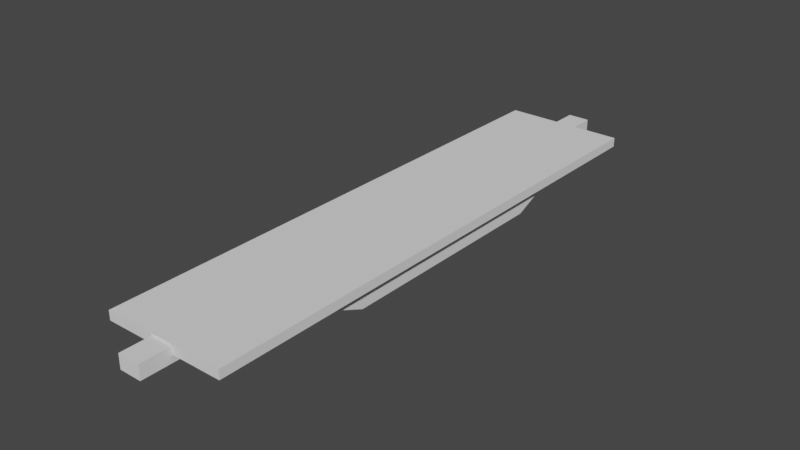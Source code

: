 # Source: blend.blend  (saved by Blender 2.82.7; exported with 4.5.12 LTS)
import bpy
from mathutils import Matrix  # noqa: F401  (used for matrix-valued properties, if any)

bpy.ops.wm.read_factory_settings(use_empty=True)
scene = bpy.context.scene
scene.name = 'Scene'

# ---- collections
col_x = bpy.data.collections.new('вагон_платформа'); scene.collection.children.link(col_x)
col_x_1 = bpy.data.collections.new('чертежи'); scene.collection.children.link(col_x_1)
col_x_2 = bpy.data.collections.new('тележка_вагонов')  # instanced only; not linked into the scene

# ---- materials (node trees are filled in below, after node groups)
mat_x = bpy.data.materials.new('общий_материал')

# ---- material node trees

# ---- world
world_world = bpy.data.worlds.new('World'); scene.world = world_world
world_world.use_nodes = True; world_world.node_tree.nodes.clear()
_N = world_world.node_tree.nodes; _L = world_world.node_tree.links
n0 = _N.new('ShaderNodeOutputWorld'); n0.name = 'World Output'; n0.location = (300, 300)
n1 = _N.new('ShaderNodeBackground'); n1.name = 'Background'; n1.location = (10, 300)
n1.inputs[0].default_value = (0.05088, 0.05088, 0.05088, 1.0)
_L.new(n1.outputs[0], n0.inputs[0])
n0.is_active_output = True
world_world.color = (0.05088, 0.05088, 0.05088)
world_world.use_sun_shadow = False
world_world.sun_shadow_jitter_overblur = 0.0

# ---- meshes
me_cube_002 = bpy.data.meshes.new('Cube.002')
me_cube_002.from_pydata([(-1.472, -6.472, 0.4894), (-1.472, -6.472, 0.7108), (-1.472, 6.479, 0.4894), (-1.472, 6.479, 0.7108), (1.468, -6.472, 0.4894), (1.468, -6.472, 0.7108), (1.468, 6.479, 0.4894), (1.468, 6.479, 0.7108), (-1.306, -2.685, 0.03677), (-1.306, -3.805, 0.5092), (-1.306, 2.692, 0.03677), (-1.306, 3.813, 0.5092), (1.302, -2.685, 0.03677), (1.302, -3.805, 0.5092), (1.302, 2.692, 0.03677), (1.302, 3.813, 0.5092), (-0.2661, 3.316, 0.3219), (-0.2661, 3.316, 0.662), (-0.2661, 7.208, 0.3219), (-0.2661, 7.208, 0.662), (0.2661, 3.316, 0.3219), (0.2661, 3.316, 0.662), (0.2661, 7.208, 0.3219), (0.2661, 7.208, 0.662), (-0.2661, -3.3, 0.3219), (-0.2661, -3.3, 0.662), (-0.2661, -7.192, 0.3219), (-0.2661, -7.192, 0.662), (0.2661, -3.3, 0.3219), (0.2661, -3.3, 0.662), (0.2661, -7.192, 0.3219), (0.2661, -7.192, 0.662)], [], [(0, 1, 3, 2), (2, 3, 7, 6), (6, 7, 5, 4), (4, 5, 1, 0), (2, 6, 4, 0), (7, 3, 1, 5), (8, 9, 11, 10), (10, 11, 15, 14), (14, 15, 13, 12), (12, 13, 9, 8), (10, 14, 12, 8), (16, 17, 19, 18), (18, 19, 23, 22), (22, 23, 21, 20), (24, 25, 27, 26), (26, 27, 31, 30), (23, 19, 17, 21), (30, 31, 29, 28), (31, 27, 25, 29)])
_uv = me_cube_002.uv_layers.new(name='UVMap')
_uv.uv.foreach_set('vector', [0.7559, 0.7544, 0.8673, 0.7544, 0.8673, 0.8657, 0.7559, 0.8657, 0.7559, 0.7544, 0.8673, 0.7544, 0.8673, 0.8657, 0.7559, 0.8657, 0.7559, 0.7544, 0.8673, 0.7544, 0.8673, 0.8657, 0.7559, 0.8657, 0.7559, 0.7544, 0.8673, 0.7544, 0.8673, 0.8657, 0.7559, 0.8657, 0.7559, 0.7544, 0.8673, 0.7544, 0.8673, 0.8657, 0.7559, 0.8657, 0.7559, 0.7544, 0.8673, 0.7544, 0.8673, 0.8657, 0.7559, 0.8657, 0.1312, 0.3792, 0.2425, 0.3792, 0.2425, 0.4906, 0.1312, 0.4906, 0.1312, 0.3792, 0.2425, 0.3792, 0.2425, 0.4906, 0.1312, 0.4906, 0.1312, 0.3792, 0.2425, 0.3792, 0.2425, 0.4906, 0.1312, 0.4906, 0.1312, 0.3792, 0.2425, 0.3792, 0.2425, 0.4906, 0.1312, 0.4906, 0.1312, 0.3792, 0.2425, 0.3792, 0.2425, 0.4906, 0.1312, 0.4906, 0.3849, 0.6345, 0.488, 0.6345, 0.488, 0.7376, 0.3849, 0.7376, 0.3849, 0.6345, 0.488, 0.6345, 0.488, 0.7376, 0.3849, 0.7376, 0.3849, 0.6345, 0.488, 0.6345, 0.488, 0.7376, 0.3849, 0.7376, 0.3849, 0.6345, 0.488, 0.6345, 0.488, 0.7376, 0.3849, 0.7376, 0.3849, 0.6345, 0.488, 0.6345, 0.488, 0.7376, 0.3849, 0.7376, 0.3849, 0.6345, 0.488, 0.6345, 0.488, 0.7376, 0.3849, 0.7376, 0.3849, 0.6345, 0.488, 0.6345, 0.488, 0.7376, 0.3849, 0.7376, 0.3849, 0.6345, 0.488, 0.6345, 0.488, 0.7376, 0.3849, 0.7376])
me_cube_002.materials.append(mat_x)
me_cube_002.materials.append(mat_x)
me_cube_002.use_remesh_preserve_volume = False
me_cube_002.use_remesh_preserve_attributes = False
me_cube_002.use_mirror_vertex_groups = False
me_cube_002.update()

# ---- objects
ob_x = bpy.data.objects.new('вагон_платформа', me_cube_002)
ob_x_1 = bpy.data.objects.new('тележка_вагонов', None)
ob_001 = bpy.data.objects.new('тележка_вагонов.001', None)
ob_empty = bpy.data.objects.new('Empty', None)
ob_empty_001 = bpy.data.objects.new('Empty.001', None)
ob_empty_002 = bpy.data.objects.new('Empty.002', None)

# ---- transforms, parenting, visibility, modifiers, constraints
ob_x.location = (-0.0004215, -6.481, 0.5335)
ob_x.lock_rotations_4d = False
ob_x.empty_display_type = 'ARROWS'
ob_x.lineart.crease_threshold = 0.0
ob_x_1.location = (0.002741, -1.791, 0.006645)
ob_x_1.instance_type = 'COLLECTION'
ob_x_1.lineart.crease_threshold = 0.0
ob_001.location = (0.002741, -11.18, 0.006645)
ob_001.instance_type = 'COLLECTION'
ob_001.lineart.crease_threshold = 0.0
ob_empty.location = (-8.584e-16, -4.8, -4.217)
ob_empty.rotation_euler = (1.571, -0.005386, 1.571)
ob_empty.scale = (4.109, 4.109, 4.109)
ob_empty.empty_display_type = 'IMAGE'
ob_empty.empty_display_size = 5.0
ob_empty.empty_image_depth = 'FRONT'
ob_empty.show_empty_image_perspective = False
ob_empty.use_empty_image_alpha = True
ob_empty.empty_image_side = 'FRONT'
ob_empty.color = (1.0, 1.0, 1.0, 0.4028)
ob_empty.lineart.crease_threshold = 0.0
ob_empty_001.location = (-1.444, -4.792, 0.0)
ob_empty_001.rotation_euler = (0.0, -0.0, 1.574)
ob_empty_001.scale = (4.109, 4.109, 4.109)
ob_empty_001.empty_display_type = 'IMAGE'
ob_empty_001.empty_display_size = 5.0
ob_empty_001.empty_image_depth = 'FRONT'
ob_empty_001.show_empty_image_perspective = False
ob_empty_001.use_empty_image_alpha = True
ob_empty_001.empty_image_side = 'FRONT'
ob_empty_001.color = (1.0, 1.0, 1.0, 0.3681)
ob_empty_001.lineart.crease_threshold = 0.0
ob_empty_002.location = (8.439, -5.438e-07, -4.193)
ob_empty_002.rotation_euler = (1.571, 0.0, 3.142)
ob_empty_002.scale = (4.109, 4.109, 4.109)
ob_empty_002.empty_display_type = 'IMAGE'
ob_empty_002.empty_display_size = 5.0
ob_empty_002.empty_image_depth = 'FRONT'
ob_empty_002.show_empty_image_perspective = False
ob_empty_002.use_empty_image_alpha = True
ob_empty_002.empty_image_side = 'FRONT'
ob_empty_002.color = (1.0, 1.0, 1.0, 0.4931)
ob_empty_002.lineart.crease_threshold = 0.0
ob_x_1.instance_collection = col_x_2
ob_001.instance_collection = col_x_2

# ---- collection membership
col_x.objects.link(ob_x)
col_x.objects.link(ob_x_1)
col_x.objects.link(ob_001)
col_x_1.objects.link(ob_empty)
col_x_1.objects.link(ob_empty_001)
col_x_1.objects.link(ob_empty_002)

# ---- scene / render settings (as saved in the file)
scene.frame_start = 1; scene.frame_end = 250; scene.frame_set(1)
scene.render.engine = 'BLENDER_EEVEE_NEXT'
scene.cycles.use_denoising = False
scene.cycles.samples = 128
scene.cycles.sampling_pattern = 'TABULATED_SOBOL'
scene.cycles.use_adaptive_sampling = False
scene.cycles.use_light_tree = False
scene.view_settings.view_transform = 'Filmic'
bpy.context.view_layer.update()

# ---- added for rendering (the .blend has no active camera and no usable light): camera, sun
cam_auto = bpy.data.cameras.new('AutoCamera')
cam_auto.lens = 50.0
cam_auto.sensor_width = 36.0
cam_auto.clip_end = 1000.0
ob_auto_camera = bpy.data.objects.new('AutoCamera', cam_auto)
scene.collection.objects.link(ob_auto_camera)
ob_auto_camera.location = (13.6099, -22.8075, 11.7971)
ob_auto_camera.rotation_euler = (1.09748, -7.21219e-08, 0.694738)
scene.camera = ob_auto_camera
light_auto_sun = bpy.data.lights.new('AutoSun', 'SUN')
light_auto_sun.energy = 3.0
light_auto_sun.angle = 0.0523599
ob_auto_sun = bpy.data.objects.new('AutoSun', light_auto_sun)
scene.collection.objects.link(ob_auto_sun)
ob_auto_sun.rotation_euler = (0.872665, 0.174533, 0.523599)
bpy.context.view_layer.update()
